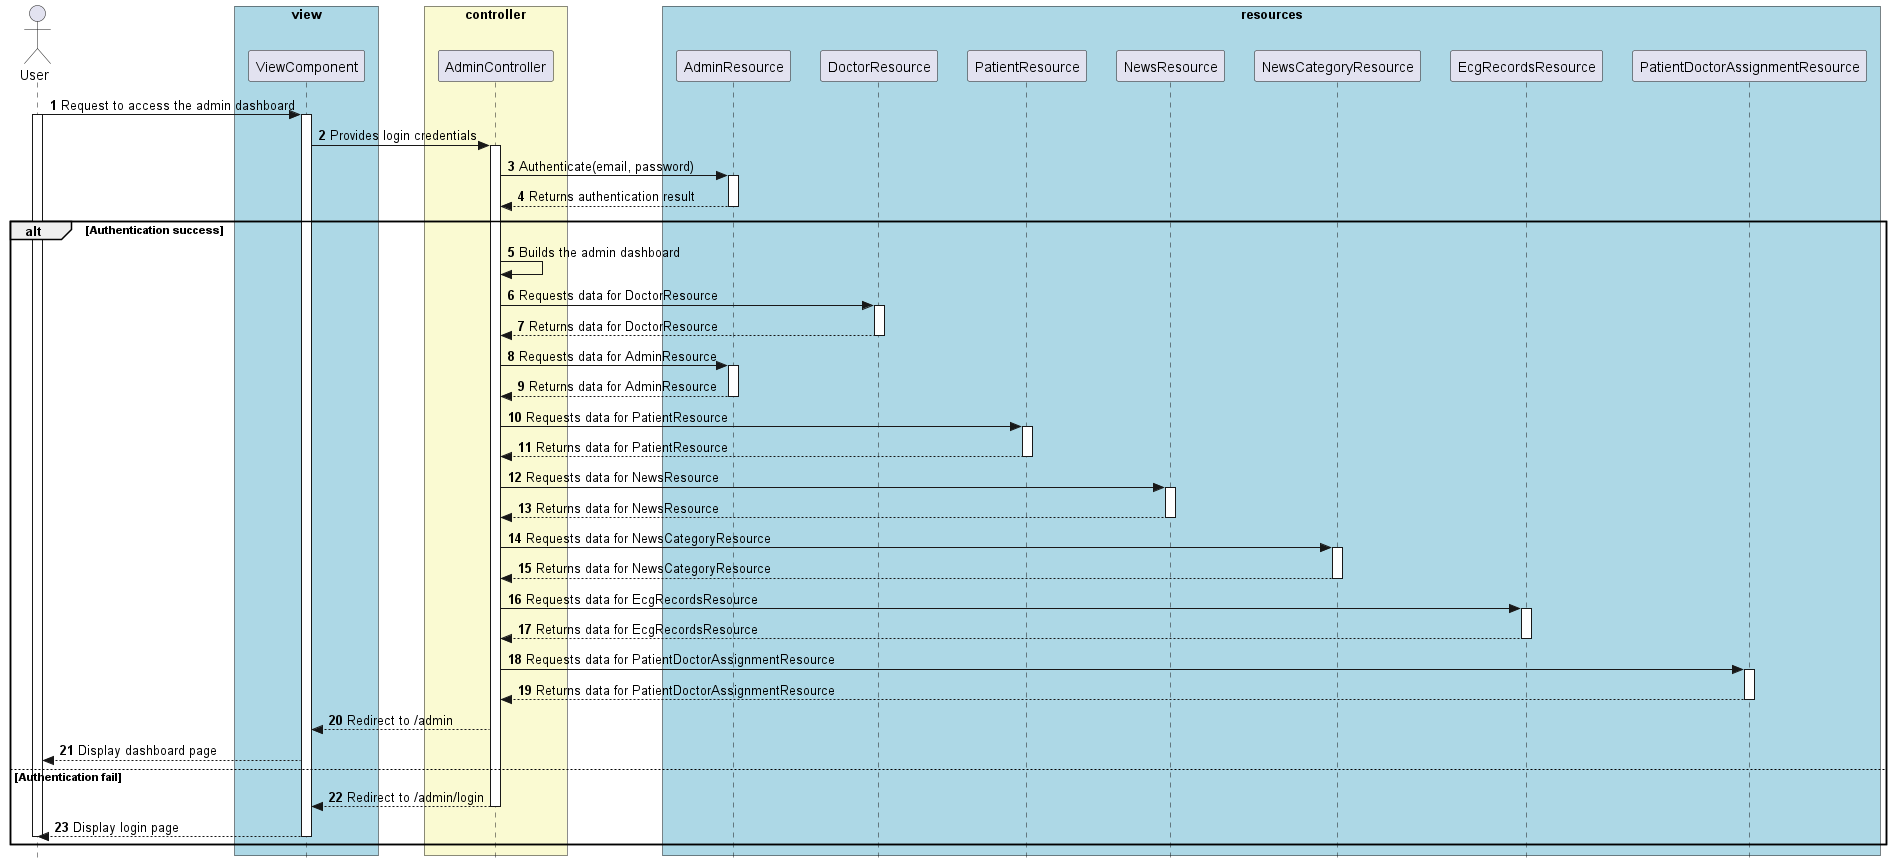

The diagram above was rendered by PlantUML. Its source (embedded in the PNG):
@startuml




skinparam style strictuml

skinparam lifelineStrategy solid

skinparam ParticipantPadding 10

skinparam BoxPadding 10

autonumber


actor User as User


box "view" #lightBlue
participant "ViewComponent" as ViewComponent

end box


box "controller" #LightGoldenRodYellow

participant "AdminController" as AdminJS
end box

box "resources" #lightBlue

participant AdminResource as AdminResource
participant DoctorResource as DoctorResource
participant PatientResource as PatientResource
participant NewsResource as NewsResource
participant NewsCategoryResource as NewsCategoryResource
participant EcgRecordsResource as EcgRecordsResource
participant PatientDoctorAssignmentResource as PatientDoctorAssignmentResource

end box

User -> ViewComponent: Request to access the admin dashboard
activate User
activate ViewComponent
' alt Authentication
  ' AdminJS -> User: Requests login credentials
  ViewComponent -> AdminJS: Provides login credentials
  activate AdminJS
  AdminJS -> AdminResource: Authenticate(email, password)
  activate AdminResource
  AdminResource --> AdminJS: Returns authentication result
  deactivate AdminResource
' end

alt Authentication success
  ' User -> AdminJS: Successfully authenticated
  AdminJS -> AdminJS: Builds the admin dashboard
  AdminJS -> DoctorResource: Requests data for DoctorResource
  activate DoctorResource
  DoctorResource --> AdminJS: Returns data for DoctorResource
  deactivate DoctorResource
  AdminJS -> AdminResource: Requests data for AdminResource
  activate AdminResource
  AdminResource --> AdminJS: Returns data for AdminResource
  deactivate AdminResource
  AdminJS -> PatientResource: Requests data for PatientResource
  activate PatientResource
  PatientResource --> AdminJS: Returns data for PatientResource
  deactivate PatientResource
  AdminJS -> NewsResource: Requests data for NewsResource
  activate NewsResource
  NewsResource --> AdminJS: Returns data for NewsResource
  deactivate NewsResource
  AdminJS -> NewsCategoryResource: Requests data for NewsCategoryResource
  activate NewsCategoryResource
  NewsCategoryResource --> AdminJS: Returns data for NewsCategoryResource
  deactivate NewsCategoryResource
  AdminJS -> EcgRecordsResource: Requests data for EcgRecordsResource
  activate EcgRecordsResource
  EcgRecordsResource --> AdminJS: Returns data for EcgRecordsResource
  deactivate EcgRecordsResource
  AdminJS -> PatientDoctorAssignmentResource: Requests data for PatientDoctorAssignmentResource
  activate PatientDoctorAssignmentResource
  PatientDoctorAssignmentResource --> AdminJS: Returns data for PatientDoctorAssignmentResource
  deactivate PatientDoctorAssignmentResource

  AdminJS --> ViewComponent: Redirect to /admin

  ViewComponent --> User: Display dashboard page

  else Authentication fail

  AdminJS --> ViewComponent: Redirect to /admin/login
  deactivate AdminJS
  ViewComponent --> User: Display login page
  deactivate ViewComponent
deactivate User

end

@enduml